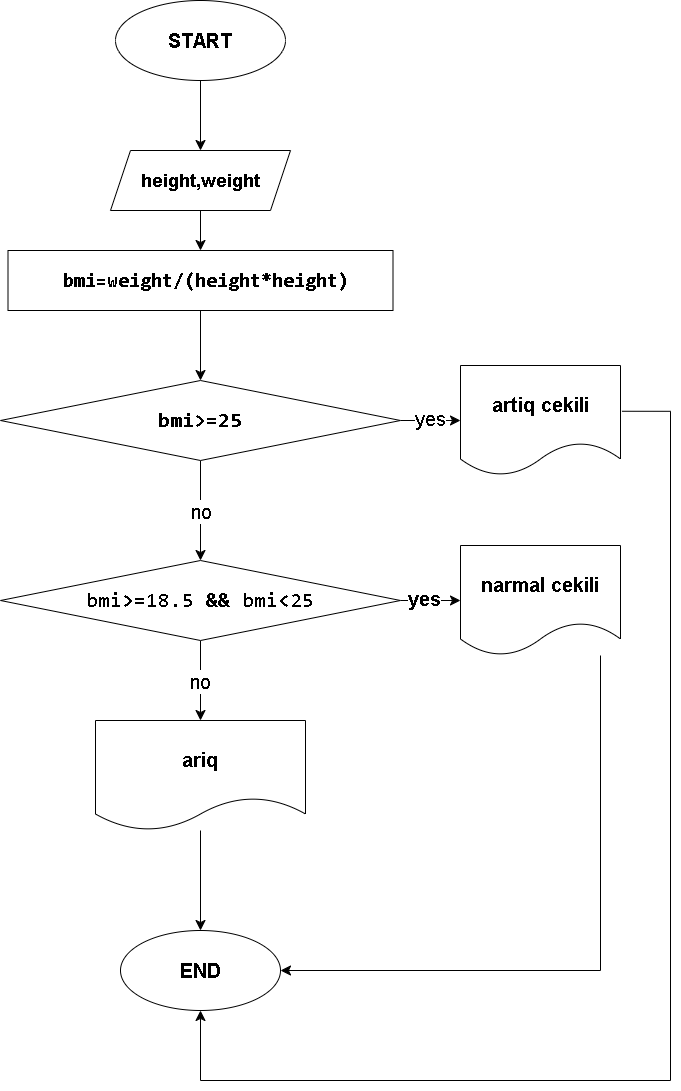

The diagram above was exported from draw.io. Its source (the exported page's mxGraphModel, read from the mxfile embedded in the PNG):
<mxGraphModel dx="1500" dy="879" grid="1" gridSize="10" guides="1" tooltips="1" connect="1" arrows="1" fold="1" page="1" pageScale="1" pageWidth="827" pageHeight="1169" math="0" shadow="0">
  <root>
    <mxCell id="0" />
    <mxCell id="1" parent="0" />
    <mxCell id="-m6EBPi5vF7z60UmG8iY-3" style="edgeStyle=none;curved=1;rounded=0;orthogonalLoop=1;jettySize=auto;html=1;fontSize=12;startSize=8;endSize=8;entryX=0.5;entryY=0;entryDx=0;entryDy=0;" parent="1" source="-m6EBPi5vF7z60UmG8iY-2" target="-m6EBPi5vF7z60UmG8iY-4" edge="1">
      <mxGeometry relative="1" as="geometry">
        <mxPoint x="414" y="200" as="targetPoint" />
      </mxGeometry>
    </mxCell>
    <mxCell id="-m6EBPi5vF7z60UmG8iY-2" value="START" style="ellipse;whiteSpace=wrap;html=1;fontStyle=1;fontSize=20;" parent="1" vertex="1">
      <mxGeometry x="285" y="50" width="170" height="80" as="geometry" />
    </mxCell>
    <mxCell id="-m6EBPi5vF7z60UmG8iY-7" style="edgeStyle=none;curved=1;rounded=0;orthogonalLoop=1;jettySize=auto;html=1;entryX=0.5;entryY=0;entryDx=0;entryDy=0;fontSize=12;startSize=8;endSize=8;" parent="1" source="-m6EBPi5vF7z60UmG8iY-4" edge="1">
      <mxGeometry relative="1" as="geometry">
        <mxPoint x="370" y="300" as="targetPoint" />
      </mxGeometry>
    </mxCell>
    <mxCell id="-m6EBPi5vF7z60UmG8iY-4" value="height,weight" style="shape=parallelogram;perimeter=parallelogramPerimeter;whiteSpace=wrap;html=1;fixedSize=1;fontStyle=1;fontSize=18;" parent="1" vertex="1">
      <mxGeometry x="280" y="200" width="180" height="60" as="geometry" />
    </mxCell>
    <mxCell id="-m6EBPi5vF7z60UmG8iY-17" value="END" style="ellipse;whiteSpace=wrap;html=1;fontSize=20;fontStyle=1" parent="1" vertex="1">
      <mxGeometry x="290" y="980" width="160" height="80" as="geometry" />
    </mxCell>
    <mxCell id="cjmLMJviNT04ZV5FpCUp-3" style="edgeStyle=none;curved=1;rounded=0;orthogonalLoop=1;jettySize=auto;html=1;exitX=0.5;exitY=1;exitDx=0;exitDy=0;entryX=0.5;entryY=0;entryDx=0;entryDy=0;fontSize=12;startSize=8;endSize=8;" edge="1" parent="1" source="8qvj9TpagOOG6kOmt37l-1" target="cjmLMJviNT04ZV5FpCUp-2">
      <mxGeometry relative="1" as="geometry" />
    </mxCell>
    <mxCell id="8qvj9TpagOOG6kOmt37l-1" value="&lt;div style=&quot;font-family: Consolas, &amp;quot;Courier New&amp;quot;, monospace; font-size: 20px; line-height: 19px; white-space: pre;&quot;&gt;&lt;b style=&quot;font-size: 20px;&quot;&gt;&lt;span style=&quot;font-size: 20px;&quot;&gt;&amp;nbsp;bmi&lt;/span&gt;&lt;span style=&quot;font-size: 20px;&quot;&gt;=&lt;/span&gt;&lt;span style=&quot;font-size: 20px;&quot;&gt;weight&lt;/span&gt;&lt;span style=&quot;font-size: 20px;&quot;&gt;/&lt;/span&gt;&lt;span style=&quot;font-size: 20px;&quot;&gt;(&lt;/span&gt;&lt;span style=&quot;font-size: 20px;&quot;&gt;height&lt;/span&gt;&lt;span style=&quot;font-size: 20px;&quot;&gt;*&lt;/span&gt;&lt;span style=&quot;font-size: 20px;&quot;&gt;height&lt;/span&gt;&lt;span style=&quot;font-size: 20px;&quot;&gt;)&lt;/span&gt;&lt;/b&gt;&lt;/div&gt;" style="rounded=0;whiteSpace=wrap;html=1;labelBackgroundColor=default;fontColor=#000000;fontSize=20;" parent="1" vertex="1">
      <mxGeometry x="177.5" y="300" width="385" height="60" as="geometry" />
    </mxCell>
    <mxCell id="cjmLMJviNT04ZV5FpCUp-5" value="" style="edgeStyle=none;curved=1;rounded=0;orthogonalLoop=1;jettySize=auto;html=1;fontSize=12;startSize=8;endSize=8;" edge="1" parent="1" source="cjmLMJviNT04ZV5FpCUp-2" target="cjmLMJviNT04ZV5FpCUp-4">
      <mxGeometry relative="1" as="geometry" />
    </mxCell>
    <mxCell id="cjmLMJviNT04ZV5FpCUp-7" value="no" style="edgeLabel;html=1;align=center;verticalAlign=middle;resizable=0;points=[];fontSize=20;" vertex="1" connectable="0" parent="cjmLMJviNT04ZV5FpCUp-5">
      <mxGeometry x="-0.0029" relative="1" as="geometry">
        <mxPoint as="offset" />
      </mxGeometry>
    </mxCell>
    <mxCell id="cjmLMJviNT04ZV5FpCUp-13" style="edgeStyle=none;curved=1;rounded=0;orthogonalLoop=1;jettySize=auto;html=1;fontSize=12;startSize=8;endSize=8;" edge="1" parent="1" source="cjmLMJviNT04ZV5FpCUp-2" target="cjmLMJviNT04ZV5FpCUp-14">
      <mxGeometry relative="1" as="geometry">
        <mxPoint x="640" y="470" as="targetPoint" />
      </mxGeometry>
    </mxCell>
    <mxCell id="cjmLMJviNT04ZV5FpCUp-18" value="yes" style="edgeLabel;html=1;align=center;verticalAlign=middle;resizable=0;points=[];fontSize=20;" vertex="1" connectable="0" parent="cjmLMJviNT04ZV5FpCUp-13">
      <mxGeometry x="-0.0381" y="3" relative="1" as="geometry">
        <mxPoint as="offset" />
      </mxGeometry>
    </mxCell>
    <mxCell id="cjmLMJviNT04ZV5FpCUp-2" value="&lt;div style=&quot;font-family: Consolas, &amp;quot;Courier New&amp;quot;, monospace; font-size: 21px; line-height: 19px; white-space: pre;&quot;&gt;&lt;span style=&quot;font-size: 21px;&quot;&gt;bmi&lt;/span&gt;&lt;span style=&quot;font-size: 21px;&quot;&gt;&amp;gt;=&lt;/span&gt;&lt;span style=&quot;font-size: 21px;&quot;&gt;25&lt;/span&gt;&lt;/div&gt;" style="rhombus;whiteSpace=wrap;html=1;labelBackgroundColor=default;fontColor=#000000;fontSize=21;fontStyle=1" vertex="1" parent="1">
      <mxGeometry x="170" y="430" width="400" height="80" as="geometry" />
    </mxCell>
    <mxCell id="cjmLMJviNT04ZV5FpCUp-8" style="edgeStyle=none;curved=1;rounded=0;orthogonalLoop=1;jettySize=auto;html=1;fontSize=12;startSize=8;endSize=8;" edge="1" parent="1" source="cjmLMJviNT04ZV5FpCUp-4" target="cjmLMJviNT04ZV5FpCUp-10">
      <mxGeometry relative="1" as="geometry">
        <mxPoint x="370.0000000000002" y="760" as="targetPoint" />
      </mxGeometry>
    </mxCell>
    <mxCell id="cjmLMJviNT04ZV5FpCUp-11" value="no" style="edgeLabel;html=1;align=center;verticalAlign=middle;resizable=0;points=[];fontSize=20;" vertex="1" connectable="0" parent="cjmLMJviNT04ZV5FpCUp-8">
      <mxGeometry x="-0.0036" y="-1" relative="1" as="geometry">
        <mxPoint as="offset" />
      </mxGeometry>
    </mxCell>
    <mxCell id="cjmLMJviNT04ZV5FpCUp-17" style="edgeStyle=none;curved=1;rounded=0;orthogonalLoop=1;jettySize=auto;html=1;entryX=0;entryY=0.5;entryDx=0;entryDy=0;fontSize=12;startSize=8;endSize=8;" edge="1" parent="1" target="cjmLMJviNT04ZV5FpCUp-16">
      <mxGeometry relative="1" as="geometry">
        <mxPoint x="570" y="650" as="sourcePoint" />
      </mxGeometry>
    </mxCell>
    <mxCell id="cjmLMJviNT04ZV5FpCUp-19" value="yes" style="edgeLabel;html=1;align=center;verticalAlign=middle;resizable=0;points=[];fontSize=20;fontStyle=1" vertex="1" connectable="0" parent="cjmLMJviNT04ZV5FpCUp-17">
      <mxGeometry x="-0.2286" y="3" relative="1" as="geometry">
        <mxPoint as="offset" />
      </mxGeometry>
    </mxCell>
    <mxCell id="cjmLMJviNT04ZV5FpCUp-4" value="&lt;div style=&quot;font-family: Consolas, &amp;quot;Courier New&amp;quot;, monospace; font-size: 21px; line-height: 19px; white-space: pre;&quot;&gt;&lt;div style=&quot;font-weight: normal; font-size: 21px; line-height: 19px;&quot;&gt;&lt;span style=&quot;font-size: 21px;&quot;&gt;bmi&lt;/span&gt;&lt;span style=&quot;font-weight: bold; font-size: 21px;&quot;&gt;&amp;gt;=&lt;/span&gt;&lt;span style=&quot;font-size: 21px;&quot;&gt;18.5&lt;/span&gt;&lt;span style=&quot;font-size: 21px;&quot;&gt; &lt;/span&gt;&lt;span style=&quot;font-weight: bold; font-size: 21px;&quot;&gt;&amp;amp;&amp;amp;&lt;/span&gt;&lt;span style=&quot;font-size: 21px;&quot;&gt; bmi&lt;/span&gt;&lt;span style=&quot;font-weight: bold; font-size: 21px;&quot;&gt;&amp;lt;&lt;/span&gt;&lt;span style=&quot;font-size: 21px;&quot;&gt;25&lt;/span&gt;&lt;/div&gt;&lt;/div&gt;" style="rhombus;whiteSpace=wrap;html=1;labelBackgroundColor=#FFFFFF;fontColor=#000000;fontSize=21;fontStyle=1" vertex="1" parent="1">
      <mxGeometry x="170" y="610" width="400" height="80" as="geometry" />
    </mxCell>
    <mxCell id="cjmLMJviNT04ZV5FpCUp-12" style="edgeStyle=none;curved=1;rounded=0;orthogonalLoop=1;jettySize=auto;html=1;entryX=0.5;entryY=0;entryDx=0;entryDy=0;fontSize=12;startSize=8;endSize=8;" edge="1" parent="1" source="cjmLMJviNT04ZV5FpCUp-10" target="-m6EBPi5vF7z60UmG8iY-17">
      <mxGeometry relative="1" as="geometry" />
    </mxCell>
    <mxCell id="cjmLMJviNT04ZV5FpCUp-10" value="ariq" style="shape=document;whiteSpace=wrap;html=1;boundedLbl=1;labelBackgroundColor=default;fontSize=20;fontStyle=1" vertex="1" parent="1">
      <mxGeometry x="265" y="770" width="210" height="110" as="geometry" />
    </mxCell>
    <mxCell id="cjmLMJviNT04ZV5FpCUp-21" style="edgeStyle=orthogonalEdgeStyle;rounded=0;orthogonalLoop=1;jettySize=auto;html=1;fontSize=12;startSize=8;endSize=8;entryX=1;entryY=0.5;entryDx=0;entryDy=0;exitX=1.009;exitY=0.416;exitDx=0;exitDy=0;exitPerimeter=0;" edge="1" parent="1">
      <mxGeometry relative="1" as="geometry">
        <mxPoint x="370.0000000000002" y="1060" as="targetPoint" />
        <mxPoint x="791.44" y="460.76" as="sourcePoint" />
        <Array as="points">
          <mxPoint x="840" y="461" />
          <mxPoint x="840" y="1130" />
          <mxPoint x="370" y="1130" />
        </Array>
      </mxGeometry>
    </mxCell>
    <mxCell id="cjmLMJviNT04ZV5FpCUp-14" value="artiq cekili" style="shape=document;whiteSpace=wrap;html=1;boundedLbl=1;fontStyle=1;fontSize=20;" vertex="1" parent="1">
      <mxGeometry x="630" y="415" width="160" height="110" as="geometry" />
    </mxCell>
    <mxCell id="cjmLMJviNT04ZV5FpCUp-23" style="edgeStyle=orthogonalEdgeStyle;rounded=0;orthogonalLoop=1;jettySize=auto;html=1;fontSize=12;startSize=8;endSize=8;entryX=1;entryY=0.5;entryDx=0;entryDy=0;" edge="1" parent="1" source="cjmLMJviNT04ZV5FpCUp-16" target="-m6EBPi5vF7z60UmG8iY-17">
      <mxGeometry relative="1" as="geometry">
        <mxPoint x="820" y="1020" as="targetPoint" />
        <Array as="points">
          <mxPoint x="770" y="1020" />
        </Array>
      </mxGeometry>
    </mxCell>
    <mxCell id="cjmLMJviNT04ZV5FpCUp-16" value="narmal cekili" style="shape=document;whiteSpace=wrap;html=1;boundedLbl=1;fontStyle=1;fontSize=20;" vertex="1" parent="1">
      <mxGeometry x="630" y="595" width="160" height="110" as="geometry" />
    </mxCell>
  </root>
</mxGraphModel>